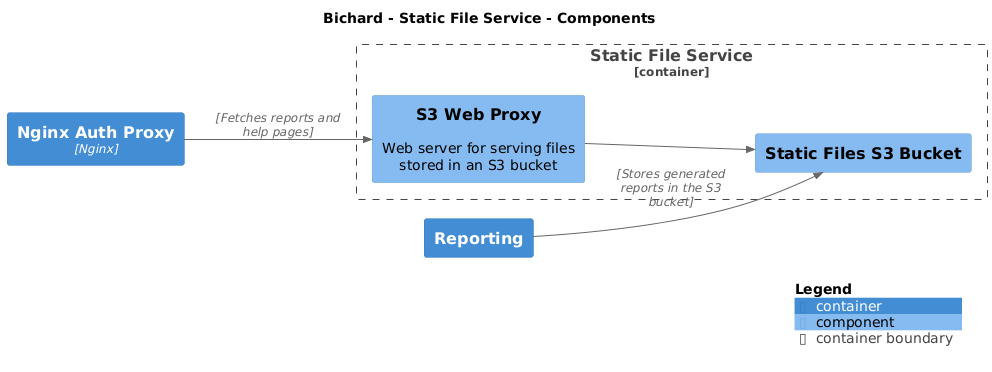

The diagram above was rendered by PlantUML. Its source (embedded in the PNG):
@startuml
set separator none
title Bichard - Static File Service - Components

left to right direction

!include <C4/C4>
!include <C4/C4_Context>
!include <C4/C4_Container>
!include <C4/C4_Component>

Container(Bichard.NginxAuthProxy, "Nginx Auth Proxy", $techn="Nginx", $descr="", $tags="", $link="")
Container(Bichard.Reporting, "Reporting", $techn="", $descr="", $tags="", $link="")

Container_Boundary("Bichard.StaticFileService_boundary", "Static File Service", $tags="") {
  Component(Bichard.StaticFileService.S3WebProxy, "S3 Web Proxy", $techn="", $descr="Web server for serving files stored in an S3 bucket", $tags="", $link="")
  Component(Bichard.StaticFileService.StaticFilesS3Bucket, "Static Files S3 Bucket", $techn="", $descr="", $tags="", $link="")
}

Rel(Bichard.Reporting, Bichard.StaticFileService.StaticFilesS3Bucket, "", $techn="Stores generated reports in the S3 bucket", $tags="", $link="")
Rel(Bichard.StaticFileService.S3WebProxy, Bichard.StaticFileService.StaticFilesS3Bucket, "", $techn="", $tags="", $link="")
Rel(Bichard.NginxAuthProxy, Bichard.StaticFileService.S3WebProxy, "", $techn="Fetches reports and help pages", $tags="", $link="")

SHOW_LEGEND(true)
@enduml